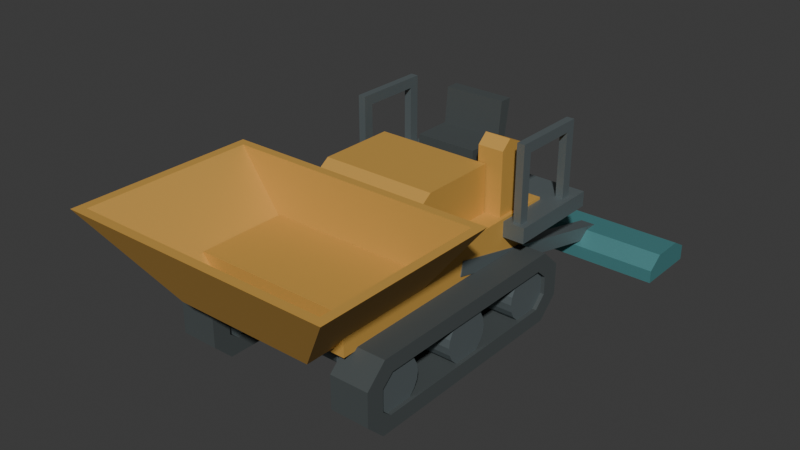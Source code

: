 # Source: source.blend  (saved by Blender 4.3.34; exported with 4.5.12 LTS)
import bpy
from mathutils import Matrix  # noqa: F401  (used for matrix-valued properties, if any)

bpy.ops.wm.read_factory_settings(use_empty=True)
scene = bpy.context.scene
scene.name = 'Scene'

# ---- collections
col_collection = bpy.data.collections.new('Collection'); scene.collection.children.link(col_collection)

# ---- materials (node trees are filled in below, after node groups)
mat_wholebodyandhopper_mutedochre = bpy.data.materials.new('WholeBodyAndHopper_MutedOchre')
mat_wholebodyandhopper_mutedochre.diffuse_color = (0.64, 0.36, 0.075, 1.0)
mat_wholerearscreed_deepteal = bpy.data.materials.new('WholeRearScreed_DeepTeal')
mat_wholerearscreed_deepteal.diffuse_color = (0.075, 0.25, 0.26, 1.0)
mat_wholetracksandseat_darkrubber = bpy.data.materials.new('WholeTracksAndSeat_DarkRubber')
mat_wholetracksandseat_darkrubber.diffuse_color = (0.06, 0.072, 0.073, 1.0)
mat_wholerailsaxlesandarms_restrainedsteel = bpy.data.materials.new('WholeRailsAxlesAndArms_RestrainedSteel')
mat_wholerailsaxlesandarms_restrainedsteel.diffuse_color = (0.19, 0.23, 0.24, 1.0)

# ---- material node trees
mat_wholebodyandhopper_mutedochre.use_nodes = True; mat_wholebodyandhopper_mutedochre.node_tree.nodes.clear()
_N = mat_wholebodyandhopper_mutedochre.node_tree.nodes; _L = mat_wholebodyandhopper_mutedochre.node_tree.links
n0 = _N.new('ShaderNodeBsdfPrincipled'); n0.name = 'Principled BSDF'; n0.location = (10, 300)
n0.inputs[0].default_value = (0.64, 0.36, 0.075, 1.0)
n0.inputs[1].default_value = 0.15
n0.inputs[2].default_value = 0.66
n1 = _N.new('ShaderNodeOutputMaterial'); n1.name = 'Material Output'; n1.location = (300, 300)
_L.new(n0.outputs[0], n1.inputs[0])
n1.is_active_output = True
mat_wholerearscreed_deepteal.use_nodes = True; mat_wholerearscreed_deepteal.node_tree.nodes.clear()
_N = mat_wholerearscreed_deepteal.node_tree.nodes; _L = mat_wholerearscreed_deepteal.node_tree.links
n0 = _N.new('ShaderNodeBsdfPrincipled'); n0.name = 'Principled BSDF'; n0.location = (10, 300)
n0.inputs[0].default_value = (0.075, 0.25, 0.26, 1.0)
n0.inputs[1].default_value = 0.25
n0.inputs[2].default_value = 0.64
n1 = _N.new('ShaderNodeOutputMaterial'); n1.name = 'Material Output'; n1.location = (300, 300)
_L.new(n0.outputs[0], n1.inputs[0])
n1.is_active_output = True
mat_wholetracksandseat_darkrubber.use_nodes = True; mat_wholetracksandseat_darkrubber.node_tree.nodes.clear()
_N = mat_wholetracksandseat_darkrubber.node_tree.nodes; _L = mat_wholetracksandseat_darkrubber.node_tree.links
n0 = _N.new('ShaderNodeBsdfPrincipled'); n0.name = 'Principled BSDF'; n0.location = (10, 300)
n0.inputs[0].default_value = (0.06, 0.072, 0.073, 1.0)
n0.inputs[1].default_value = 0.02
n0.inputs[2].default_value = 0.86
n1 = _N.new('ShaderNodeOutputMaterial'); n1.name = 'Material Output'; n1.location = (300, 300)
_L.new(n0.outputs[0], n1.inputs[0])
n1.is_active_output = True
mat_wholerailsaxlesandarms_restrainedsteel.use_nodes = True; mat_wholerailsaxlesandarms_restrainedsteel.node_tree.nodes.clear()
_N = mat_wholerailsaxlesandarms_restrainedsteel.node_tree.nodes; _L = mat_wholerailsaxlesandarms_restrainedsteel.node_tree.links
n0 = _N.new('ShaderNodeBsdfPrincipled'); n0.name = 'Principled BSDF'; n0.location = (10, 300)
n0.inputs[0].default_value = (0.19, 0.23, 0.24, 1.0)
n0.inputs[1].default_value = 0.55
n0.inputs[2].default_value = 0.48
n1 = _N.new('ShaderNodeOutputMaterial'); n1.name = 'Material Output'; n1.location = (300, 300)
_L.new(n0.outputs[0], n1.inputs[0])
n1.is_active_output = True

# ---- world
world_world = bpy.data.worlds.new('World'); scene.world = world_world
world_world.use_nodes = True; world_world.node_tree.nodes.clear()
_N = world_world.node_tree.nodes; _L = world_world.node_tree.links
n0 = _N.new('ShaderNodeOutputWorld'); n0.name = 'World Output'; n0.location = (300, 300)
n1 = _N.new('ShaderNodeBackground'); n1.name = 'Background'; n1.location = (10, 300)
n1.inputs[0].default_value = (0.05088, 0.05088, 0.05088, 1.0)
_L.new(n1.outputs[0], n0.inputs[0])
n0.is_active_output = True
world_world.color = (0.05088, 0.05088, 0.05088)
world_world.sun_shadow_jitter_overblur = 0.0

# ---- meshes
me_wholelefttrackloop = bpy.data.meshes.new('WholeLeftTrackLoop')
me_wholelefttrackloop.from_pydata([(-0.83, -1.295, 0.14), (-0.83, -1.155, 0.0), (-0.83, -1.085, 0.12), (-0.83, -1.155, 0.18), (-0.83, 0.585, 0.0), (-0.83, 0.515, 0.12), (-0.83, 0.745, 0.15), (-0.83, 0.605, 0.21), (-0.83, 0.745, 0.4), (-0.83, 0.605, 0.35), (-0.83, 0.585, 0.55), (-0.83, 0.515, 0.43), (-0.83, -1.135, 0.55), (-0.83, -1.065, 0.43), (-0.83, -1.295, 0.4), (-0.83, -1.155, 0.35), (-0.53, -1.295, 0.14), (-0.53, -1.155, 0.0), (-0.53, -1.085, 0.12), (-0.53, -1.155, 0.18), (-0.53, 0.585, 0.0), (-0.53, 0.515, 0.12), (-0.53, 0.745, 0.15), (-0.53, 0.605, 0.21), (-0.53, 0.745, 0.4), (-0.53, 0.605, 0.35), (-0.53, 0.585, 0.55), (-0.53, 0.515, 0.43), (-0.53, -1.135, 0.55), (-0.53, -1.065, 0.43), (-0.53, -1.295, 0.4), (-0.53, -1.155, 0.35)], [], [(2, 1, 0), (3, 2, 0), (5, 4, 1), (2, 5, 1), (7, 6, 4), (5, 7, 4), (9, 8, 6), (7, 9, 6), (11, 10, 8), (9, 11, 8), (13, 12, 10), (11, 13, 10), (15, 14, 12), (13, 15, 12), (3, 0, 14), (15, 3, 14), (16, 17, 18), (16, 18, 19), (17, 20, 21), (17, 21, 18), (20, 22, 23), (20, 23, 21), (22, 24, 25), (22, 25, 23), (24, 26, 27), (24, 27, 25), (26, 28, 29), (26, 29, 27), (28, 30, 31), (28, 31, 29), (30, 16, 19), (30, 19, 31), (17, 16, 0), (1, 17, 0), (20, 17, 1), (4, 20, 1), (22, 20, 4), (6, 22, 4), (24, 22, 6), (8, 24, 6), (26, 24, 8), (10, 26, 8), (28, 26, 10), (12, 28, 10), (30, 28, 12), (14, 30, 12), (16, 30, 14), (0, 16, 14), (3, 19, 18), (3, 18, 2), (2, 18, 21), (2, 21, 5), (5, 21, 23), (5, 23, 7), (7, 23, 25), (7, 25, 9), (9, 25, 27), (9, 27, 11), (11, 27, 29), (11, 29, 13), (13, 29, 31), (13, 31, 15), (15, 31, 19), (15, 19, 3)])
me_wholelefttrackloop.polygons.foreach_set('material_index', [2, 2, 2, 2, 2, 2, 2, 2, 2, 2, 2, 2, 2, 2, 2, 2, 2, 2, 2, 2, 2, 2, 2, 2, 2, 2, 2, 2, 2, 2, 2, 2, 2, 2, 2, 2, 2, 2, 2, 2, 2, 2, 2, 2, 2, 2, 2, 2, 2, 2, 2, 2, 2, 2, 2, 2, 2, 2, 2, 2, 2, 2, 2, 2])
me_wholelefttrackloop.materials.append(mat_wholebodyandhopper_mutedochre)
me_wholelefttrackloop.materials.append(mat_wholerearscreed_deepteal)
me_wholelefttrackloop.materials.append(mat_wholetracksandseat_darkrubber)
me_wholelefttrackloop.materials.append(mat_wholerailsaxlesandarms_restrainedsteel)
me_wholelefttrackloop.update()
me_wholeleftinnerrail = bpy.data.meshes.new('WholeLeftInnerRail')
me_wholeleftinnerrail.from_pydata([(-0.585, 0.585, 0.22), (-0.585, -1.135, 0.22), (-0.435, -1.135, 0.22), (-0.435, 0.585, 0.22), (-0.585, 0.585, 0.63), (-0.585, -1.135, 0.63), (-0.435, -1.135, 0.63), (-0.435, 0.585, 0.63)], [], [(2, 1, 0), (0, 3, 2), (4, 5, 6), (6, 7, 4), (1, 2, 6), (1, 6, 5), (2, 3, 7), (2, 7, 6), (3, 0, 4), (3, 4, 7), (0, 1, 5), (0, 5, 4)])
me_wholeleftinnerrail.polygons.foreach_set('material_index', [3, 3, 3, 3, 3, 3, 3, 3, 3, 3, 3, 3])
me_wholeleftinnerrail.materials.append(mat_wholebodyandhopper_mutedochre)
me_wholeleftinnerrail.materials.append(mat_wholerearscreed_deepteal)
me_wholeleftinnerrail.materials.append(mat_wholetracksandseat_darkrubber)
me_wholeleftinnerrail.materials.append(mat_wholerailsaxlesandarms_restrainedsteel)
me_wholeleftinnerrail.update()
me_wholeleftfronttrackwheel = bpy.data.meshes.new('WholeLeftFrontTrackWheel')
me_wholeleftfronttrackwheel.from_pydata([(-0.8, -0.975, 0.275), (-0.8, -1.165, 0.275), (-0.8, -1.156, 0.2163), (-0.8, -1.129, 0.1633), (-0.8, -1.087, 0.1213), (-0.8, -1.034, 0.0943), (-0.8, -0.975, 0.085), (-0.8, -0.9163, 0.0943), (-0.8, -0.8633, 0.1213), (-0.8, -0.8213, 0.1633), (-0.8, -0.7943, 0.2163), (-0.8, -0.785, 0.275), (-0.8, -0.7943, 0.3337), (-0.8, -0.8213, 0.3867), (-0.8, -0.8633, 0.4287), (-0.8, -0.9163, 0.4557), (-0.8, -0.975, 0.465), (-0.8, -1.034, 0.4557), (-0.8, -1.087, 0.4287), (-0.8, -1.129, 0.3867), (-0.8, -1.156, 0.3337), (-0.56, -1.156, 0.2163), (-0.56, -1.165, 0.275), (-0.56, -1.129, 0.1633), (-0.56, -1.087, 0.1213), (-0.56, -1.034, 0.0943), (-0.56, -0.975, 0.085), (-0.56, -0.9163, 0.0943), (-0.56, -0.8633, 0.1213), (-0.56, -0.8213, 0.1633), (-0.56, -0.7943, 0.2163), (-0.56, -0.785, 0.275), (-0.56, -0.7943, 0.3337), (-0.56, -0.8213, 0.3867), (-0.56, -0.8633, 0.4287), (-0.56, -0.9163, 0.4557), (-0.56, -0.975, 0.465), (-0.56, -1.034, 0.4557), (-0.56, -1.087, 0.4287), (-0.56, -1.129, 0.3867), (-0.56, -1.156, 0.3337), (-0.56, -0.975, 0.275)], [], [(2, 1, 0), (3, 2, 0), (4, 3, 0), (5, 4, 0), (6, 5, 0), (7, 6, 0), (8, 7, 0), (9, 8, 0), (10, 9, 0), (11, 10, 0), (12, 11, 0), (13, 12, 0), (14, 13, 0), (15, 14, 0), (16, 15, 0), (17, 16, 0), (18, 17, 0), (19, 18, 0), (20, 19, 0), (1, 20, 0), (1, 2, 21), (1, 21, 22), (2, 3, 23), (2, 23, 21), (3, 4, 24), (3, 24, 23), (4, 5, 25), (4, 25, 24), (5, 6, 26), (5, 26, 25), (6, 7, 27), (6, 27, 26), (7, 8, 28), (7, 28, 27), (8, 9, 29), (8, 29, 28), (9, 10, 30), (9, 30, 29), (10, 11, 31), (10, 31, 30), (11, 12, 32), (11, 32, 31), (12, 13, 33), (12, 33, 32), (13, 14, 34), (13, 34, 33), (14, 15, 35), (14, 35, 34), (15, 16, 36), (15, 36, 35), (16, 17, 37), (16, 37, 36), (17, 18, 38), (17, 38, 37), (18, 19, 39), (18, 39, 38), (19, 20, 40), (19, 40, 39), (20, 1, 22), (20, 22, 40), (22, 21, 41), (21, 23, 41), (23, 24, 41), (24, 25, 41), (25, 26, 41), (26, 27, 41), (27, 28, 41), (28, 29, 41), (29, 30, 41), (30, 31, 41), (31, 32, 41), (32, 33, 41), (33, 34, 41), (34, 35, 41), (35, 36, 41), (36, 37, 41), (37, 38, 41), (38, 39, 41), (39, 40, 41), (40, 22, 41)])
me_wholeleftfronttrackwheel.polygons.foreach_set('material_index', [3, 3, 3, 3, 3, 3, 3, 3, 3, 3, 3, 3, 3, 3, 3, 3, 3, 3, 3, 3, 3, 3, 3, 3, 3, 3, 3, 3, 3, 3, 3, 3, 3, 3, 3, 3, 3, 3, 3, 3, 3, 3, 3, 3, 3, 3, 3, 3, 3, 3, 3, 3, 3, 3, 3, 3, 3, 3, 3, 3, 3, 3, 3, 3, 3, 3, 3, 3, 3, 3, 3, 3, 3, 3, 3, 3, 3, 3, 3, 3])
me_wholeleftfronttrackwheel.materials.append(mat_wholebodyandhopper_mutedochre)
me_wholeleftfronttrackwheel.materials.append(mat_wholerearscreed_deepteal)
me_wholeleftfronttrackwheel.materials.append(mat_wholetracksandseat_darkrubber)
me_wholeleftfronttrackwheel.materials.append(mat_wholerailsaxlesandarms_restrainedsteel)
me_wholeleftfronttrackwheel.update()
me_wholeleftcentretrackwheel = bpy.data.meshes.new('WholeLeftCentreTrackWheel')
me_wholeleftcentretrackwheel.from_pydata([(-0.8, -0.275, 0.275), (-0.8, -0.465, 0.275), (-0.8, -0.4557, 0.2163), (-0.8, -0.4287, 0.1633), (-0.8, -0.3867, 0.1213), (-0.8, -0.3337, 0.0943), (-0.8, -0.275, 0.085), (-0.8, -0.2163, 0.0943), (-0.8, -0.1633, 0.1213), (-0.8, -0.1213, 0.1633), (-0.8, -0.0943, 0.2163), (-0.8, -0.085, 0.275), (-0.8, -0.0943, 0.3337), (-0.8, -0.1213, 0.3867), (-0.8, -0.1633, 0.4287), (-0.8, -0.2163, 0.4557), (-0.8, -0.275, 0.465), (-0.8, -0.3337, 0.4557), (-0.8, -0.3867, 0.4287), (-0.8, -0.4287, 0.3867), (-0.8, -0.4557, 0.3337), (-0.56, -0.4557, 0.2163), (-0.56, -0.465, 0.275), (-0.56, -0.4287, 0.1633), (-0.56, -0.3867, 0.1213), (-0.56, -0.3337, 0.0943), (-0.56, -0.275, 0.085), (-0.56, -0.2163, 0.0943), (-0.56, -0.1633, 0.1213), (-0.56, -0.1213, 0.1633), (-0.56, -0.0943, 0.2163), (-0.56, -0.085, 0.275), (-0.56, -0.0943, 0.3337), (-0.56, -0.1213, 0.3867), (-0.56, -0.1633, 0.4287), (-0.56, -0.2163, 0.4557), (-0.56, -0.275, 0.465), (-0.56, -0.3337, 0.4557), (-0.56, -0.3867, 0.4287), (-0.56, -0.4287, 0.3867), (-0.56, -0.4557, 0.3337), (-0.56, -0.275, 0.275)], [], [(2, 1, 0), (3, 2, 0), (4, 3, 0), (5, 4, 0), (6, 5, 0), (7, 6, 0), (8, 7, 0), (9, 8, 0), (10, 9, 0), (11, 10, 0), (12, 11, 0), (13, 12, 0), (14, 13, 0), (15, 14, 0), (16, 15, 0), (17, 16, 0), (18, 17, 0), (19, 18, 0), (20, 19, 0), (1, 20, 0), (1, 2, 21), (1, 21, 22), (2, 3, 23), (2, 23, 21), (3, 4, 24), (3, 24, 23), (4, 5, 25), (4, 25, 24), (5, 6, 26), (5, 26, 25), (6, 7, 27), (6, 27, 26), (7, 8, 28), (7, 28, 27), (8, 9, 29), (8, 29, 28), (9, 10, 30), (9, 30, 29), (10, 11, 31), (10, 31, 30), (11, 12, 32), (11, 32, 31), (12, 13, 33), (12, 33, 32), (13, 14, 34), (13, 34, 33), (14, 15, 35), (14, 35, 34), (15, 16, 36), (15, 36, 35), (16, 17, 37), (16, 37, 36), (17, 18, 38), (17, 38, 37), (18, 19, 39), (18, 39, 38), (19, 20, 40), (19, 40, 39), (20, 1, 22), (20, 22, 40), (22, 21, 41), (21, 23, 41), (23, 24, 41), (24, 25, 41), (25, 26, 41), (26, 27, 41), (27, 28, 41), (28, 29, 41), (29, 30, 41), (30, 31, 41), (31, 32, 41), (32, 33, 41), (33, 34, 41), (34, 35, 41), (35, 36, 41), (36, 37, 41), (37, 38, 41), (38, 39, 41), (39, 40, 41), (40, 22, 41)])
me_wholeleftcentretrackwheel.polygons.foreach_set('material_index', [3, 3, 3, 3, 3, 3, 3, 3, 3, 3, 3, 3, 3, 3, 3, 3, 3, 3, 3, 3, 3, 3, 3, 3, 3, 3, 3, 3, 3, 3, 3, 3, 3, 3, 3, 3, 3, 3, 3, 3, 3, 3, 3, 3, 3, 3, 3, 3, 3, 3, 3, 3, 3, 3, 3, 3, 3, 3, 3, 3, 3, 3, 3, 3, 3, 3, 3, 3, 3, 3, 3, 3, 3, 3, 3, 3, 3, 3, 3, 3])
me_wholeleftcentretrackwheel.materials.append(mat_wholebodyandhopper_mutedochre)
me_wholeleftcentretrackwheel.materials.append(mat_wholerearscreed_deepteal)
me_wholeleftcentretrackwheel.materials.append(mat_wholetracksandseat_darkrubber)
me_wholeleftcentretrackwheel.materials.append(mat_wholerailsaxlesandarms_restrainedsteel)
me_wholeleftcentretrackwheel.update()
me_wholeleftreartrackwheel = bpy.data.meshes.new('WholeLeftRearTrackWheel')
me_wholeleftreartrackwheel.from_pydata([(-0.8, 0.425, 0.275), (-0.8, 0.235, 0.275), (-0.8, 0.2443, 0.2163), (-0.8, 0.2713, 0.1633), (-0.8, 0.3133, 0.1213), (-0.8, 0.3663, 0.0943), (-0.8, 0.425, 0.085), (-0.8, 0.4837, 0.0943), (-0.8, 0.5367, 0.1213), (-0.8, 0.5787, 0.1633), (-0.8, 0.6057, 0.2163), (-0.8, 0.615, 0.275), (-0.8, 0.6057, 0.3337), (-0.8, 0.5787, 0.3867), (-0.8, 0.5367, 0.4287), (-0.8, 0.4837, 0.4557), (-0.8, 0.425, 0.465), (-0.8, 0.3663, 0.4557), (-0.8, 0.3133, 0.4287), (-0.8, 0.2713, 0.3867), (-0.8, 0.2443, 0.3337), (-0.56, 0.2443, 0.2163), (-0.56, 0.235, 0.275), (-0.56, 0.2713, 0.1633), (-0.56, 0.3133, 0.1213), (-0.56, 0.3663, 0.0943), (-0.56, 0.425, 0.085), (-0.56, 0.4837, 0.0943), (-0.56, 0.5367, 0.1213), (-0.56, 0.5787, 0.1633), (-0.56, 0.6057, 0.2163), (-0.56, 0.615, 0.275), (-0.56, 0.6057, 0.3337), (-0.56, 0.5787, 0.3867), (-0.56, 0.5367, 0.4287), (-0.56, 0.4837, 0.4557), (-0.56, 0.425, 0.465), (-0.56, 0.3663, 0.4557), (-0.56, 0.3133, 0.4287), (-0.56, 0.2713, 0.3867), (-0.56, 0.2443, 0.3337), (-0.56, 0.425, 0.275)], [], [(2, 1, 0), (3, 2, 0), (4, 3, 0), (5, 4, 0), (6, 5, 0), (7, 6, 0), (8, 7, 0), (9, 8, 0), (10, 9, 0), (11, 10, 0), (12, 11, 0), (13, 12, 0), (14, 13, 0), (15, 14, 0), (16, 15, 0), (17, 16, 0), (18, 17, 0), (19, 18, 0), (20, 19, 0), (1, 20, 0), (1, 2, 21), (1, 21, 22), (2, 3, 23), (2, 23, 21), (3, 4, 24), (3, 24, 23), (4, 5, 25), (4, 25, 24), (5, 6, 26), (5, 26, 25), (6, 7, 27), (6, 27, 26), (7, 8, 28), (7, 28, 27), (8, 9, 29), (8, 29, 28), (9, 10, 30), (9, 30, 29), (10, 11, 31), (10, 31, 30), (11, 12, 32), (11, 32, 31), (12, 13, 33), (12, 33, 32), (13, 14, 34), (13, 34, 33), (14, 15, 35), (14, 35, 34), (15, 16, 36), (15, 36, 35), (16, 17, 37), (16, 37, 36), (17, 18, 38), (17, 38, 37), (18, 19, 39), (18, 39, 38), (19, 20, 40), (19, 40, 39), (20, 1, 22), (20, 22, 40), (22, 21, 41), (21, 23, 41), (23, 24, 41), (24, 25, 41), (25, 26, 41), (26, 27, 41), (27, 28, 41), (28, 29, 41), (29, 30, 41), (30, 31, 41), (31, 32, 41), (32, 33, 41), (33, 34, 41), (34, 35, 41), (35, 36, 41), (36, 37, 41), (37, 38, 41), (38, 39, 41), (39, 40, 41), (40, 22, 41)])
me_wholeleftreartrackwheel.polygons.foreach_set('material_index', [3, 3, 3, 3, 3, 3, 3, 3, 3, 3, 3, 3, 3, 3, 3, 3, 3, 3, 3, 3, 3, 3, 3, 3, 3, 3, 3, 3, 3, 3, 3, 3, 3, 3, 3, 3, 3, 3, 3, 3, 3, 3, 3, 3, 3, 3, 3, 3, 3, 3, 3, 3, 3, 3, 3, 3, 3, 3, 3, 3, 3, 3, 3, 3, 3, 3, 3, 3, 3, 3, 3, 3, 3, 3, 3, 3, 3, 3, 3, 3])
me_wholeleftreartrackwheel.materials.append(mat_wholebodyandhopper_mutedochre)
me_wholeleftreartrackwheel.materials.append(mat_wholerearscreed_deepteal)
me_wholeleftreartrackwheel.materials.append(mat_wholetracksandseat_darkrubber)
me_wholeleftreartrackwheel.materials.append(mat_wholerailsaxlesandarms_restrainedsteel)
me_wholeleftreartrackwheel.update()
me_wholerighttrackloop = bpy.data.meshes.new('WholeRightTrackLoop')
me_wholerighttrackloop.from_pydata([(0.53, -1.295, 0.14), (0.53, -1.155, 0.0), (0.53, -1.085, 0.12), (0.53, -1.155, 0.18), (0.53, 0.585, 0.0), (0.53, 0.515, 0.12), (0.53, 0.745, 0.15), (0.53, 0.605, 0.21), (0.53, 0.745, 0.4), (0.53, 0.605, 0.35), (0.53, 0.585, 0.55), (0.53, 0.515, 0.43), (0.53, -1.135, 0.55), (0.53, -1.065, 0.43), (0.53, -1.295, 0.4), (0.53, -1.155, 0.35), (0.83, -1.295, 0.14), (0.83, -1.155, 0.0), (0.83, -1.085, 0.12), (0.83, -1.155, 0.18), (0.83, 0.585, 0.0), (0.83, 0.515, 0.12), (0.83, 0.745, 0.15), (0.83, 0.605, 0.21), (0.83, 0.745, 0.4), (0.83, 0.605, 0.35), (0.83, 0.585, 0.55), (0.83, 0.515, 0.43), (0.83, -1.135, 0.55), (0.83, -1.065, 0.43), (0.83, -1.295, 0.4), (0.83, -1.155, 0.35)], [], [(2, 1, 0), (3, 2, 0), (5, 4, 1), (2, 5, 1), (7, 6, 4), (5, 7, 4), (9, 8, 6), (7, 9, 6), (11, 10, 8), (9, 11, 8), (13, 12, 10), (11, 13, 10), (15, 14, 12), (13, 15, 12), (3, 0, 14), (15, 3, 14), (16, 17, 18), (16, 18, 19), (17, 20, 21), (17, 21, 18), (20, 22, 23), (20, 23, 21), (22, 24, 25), (22, 25, 23), (24, 26, 27), (24, 27, 25), (26, 28, 29), (26, 29, 27), (28, 30, 31), (28, 31, 29), (30, 16, 19), (30, 19, 31), (17, 16, 0), (1, 17, 0), (20, 17, 1), (4, 20, 1), (22, 20, 4), (6, 22, 4), (24, 22, 6), (8, 24, 6), (26, 24, 8), (10, 26, 8), (28, 26, 10), (12, 28, 10), (30, 28, 12), (14, 30, 12), (16, 30, 14), (0, 16, 14), (3, 19, 18), (3, 18, 2), (2, 18, 21), (2, 21, 5), (5, 21, 23), (5, 23, 7), (7, 23, 25), (7, 25, 9), (9, 25, 27), (9, 27, 11), (11, 27, 29), (11, 29, 13), (13, 29, 31), (13, 31, 15), (15, 31, 19), (15, 19, 3)])
me_wholerighttrackloop.polygons.foreach_set('material_index', [2, 2, 2, 2, 2, 2, 2, 2, 2, 2, 2, 2, 2, 2, 2, 2, 2, 2, 2, 2, 2, 2, 2, 2, 2, 2, 2, 2, 2, 2, 2, 2, 2, 2, 2, 2, 2, 2, 2, 2, 2, 2, 2, 2, 2, 2, 2, 2, 2, 2, 2, 2, 2, 2, 2, 2, 2, 2, 2, 2, 2, 2, 2, 2])
me_wholerighttrackloop.materials.append(mat_wholebodyandhopper_mutedochre)
me_wholerighttrackloop.materials.append(mat_wholerearscreed_deepteal)
me_wholerighttrackloop.materials.append(mat_wholetracksandseat_darkrubber)
me_wholerighttrackloop.materials.append(mat_wholerailsaxlesandarms_restrainedsteel)
me_wholerighttrackloop.update()
me_wholerightinnerrail = bpy.data.meshes.new('WholeRightInnerRail')
me_wholerightinnerrail.from_pydata([(0.435, 0.585, 0.22), (0.435, -1.135, 0.22), (0.585, -1.135, 0.22), (0.585, 0.585, 0.22), (0.435, 0.585, 0.63), (0.435, -1.135, 0.63), (0.585, -1.135, 0.63), (0.585, 0.585, 0.63)], [], [(2, 1, 0), (0, 3, 2), (4, 5, 6), (6, 7, 4), (1, 2, 6), (1, 6, 5), (2, 3, 7), (2, 7, 6), (3, 0, 4), (3, 4, 7), (0, 1, 5), (0, 5, 4)])
me_wholerightinnerrail.polygons.foreach_set('material_index', [3, 3, 3, 3, 3, 3, 3, 3, 3, 3, 3, 3])
me_wholerightinnerrail.materials.append(mat_wholebodyandhopper_mutedochre)
me_wholerightinnerrail.materials.append(mat_wholerearscreed_deepteal)
me_wholerightinnerrail.materials.append(mat_wholetracksandseat_darkrubber)
me_wholerightinnerrail.materials.append(mat_wholerailsaxlesandarms_restrainedsteel)
me_wholerightinnerrail.update()
me_wholerightfronttrackwheel = bpy.data.meshes.new('WholeRightFrontTrackWheel')
me_wholerightfronttrackwheel.from_pydata([(0.56, -0.975, 0.275), (0.56, -1.165, 0.275), (0.56, -1.156, 0.2163), (0.56, -1.129, 0.1633), (0.56, -1.087, 0.1213), (0.56, -1.034, 0.0943), (0.56, -0.975, 0.085), (0.56, -0.9163, 0.0943), (0.56, -0.8633, 0.1213), (0.56, -0.8213, 0.1633), (0.56, -0.7943, 0.2163), (0.56, -0.785, 0.275), (0.56, -0.7943, 0.3337), (0.56, -0.8213, 0.3867), (0.56, -0.8633, 0.4287), (0.56, -0.9163, 0.4557), (0.56, -0.975, 0.465), (0.56, -1.034, 0.4557), (0.56, -1.087, 0.4287), (0.56, -1.129, 0.3867), (0.56, -1.156, 0.3337), (0.8, -1.156, 0.2163), (0.8, -1.165, 0.275), (0.8, -1.129, 0.1633), (0.8, -1.087, 0.1213), (0.8, -1.034, 0.0943), (0.8, -0.975, 0.085), (0.8, -0.9163, 0.0943), (0.8, -0.8633, 0.1213), (0.8, -0.8213, 0.1633), (0.8, -0.7943, 0.2163), (0.8, -0.785, 0.275), (0.8, -0.7943, 0.3337), (0.8, -0.8213, 0.3867), (0.8, -0.8633, 0.4287), (0.8, -0.9163, 0.4557), (0.8, -0.975, 0.465), (0.8, -1.034, 0.4557), (0.8, -1.087, 0.4287), (0.8, -1.129, 0.3867), (0.8, -1.156, 0.3337), (0.8, -0.975, 0.275)], [], [(2, 1, 0), (3, 2, 0), (4, 3, 0), (5, 4, 0), (6, 5, 0), (7, 6, 0), (8, 7, 0), (9, 8, 0), (10, 9, 0), (11, 10, 0), (12, 11, 0), (13, 12, 0), (14, 13, 0), (15, 14, 0), (16, 15, 0), (17, 16, 0), (18, 17, 0), (19, 18, 0), (20, 19, 0), (1, 20, 0), (1, 2, 21), (1, 21, 22), (2, 3, 23), (2, 23, 21), (3, 4, 24), (3, 24, 23), (4, 5, 25), (4, 25, 24), (5, 6, 26), (5, 26, 25), (6, 7, 27), (6, 27, 26), (7, 8, 28), (7, 28, 27), (8, 9, 29), (8, 29, 28), (9, 10, 30), (9, 30, 29), (10, 11, 31), (10, 31, 30), (11, 12, 32), (11, 32, 31), (12, 13, 33), (12, 33, 32), (13, 14, 34), (13, 34, 33), (14, 15, 35), (14, 35, 34), (15, 16, 36), (15, 36, 35), (16, 17, 37), (16, 37, 36), (17, 18, 38), (17, 38, 37), (18, 19, 39), (18, 39, 38), (19, 20, 40), (19, 40, 39), (20, 1, 22), (20, 22, 40), (22, 21, 41), (21, 23, 41), (23, 24, 41), (24, 25, 41), (25, 26, 41), (26, 27, 41), (27, 28, 41), (28, 29, 41), (29, 30, 41), (30, 31, 41), (31, 32, 41), (32, 33, 41), (33, 34, 41), (34, 35, 41), (35, 36, 41), (36, 37, 41), (37, 38, 41), (38, 39, 41), (39, 40, 41), (40, 22, 41)])
me_wholerightfronttrackwheel.polygons.foreach_set('material_index', [3, 3, 3, 3, 3, 3, 3, 3, 3, 3, 3, 3, 3, 3, 3, 3, 3, 3, 3, 3, 3, 3, 3, 3, 3, 3, 3, 3, 3, 3, 3, 3, 3, 3, 3, 3, 3, 3, 3, 3, 3, 3, 3, 3, 3, 3, 3, 3, 3, 3, 3, 3, 3, 3, 3, 3, 3, 3, 3, 3, 3, 3, 3, 3, 3, 3, 3, 3, 3, 3, 3, 3, 3, 3, 3, 3, 3, 3, 3, 3])
me_wholerightfronttrackwheel.materials.append(mat_wholebodyandhopper_mutedochre)
me_wholerightfronttrackwheel.materials.append(mat_wholerearscreed_deepteal)
me_wholerightfronttrackwheel.materials.append(mat_wholetracksandseat_darkrubber)
me_wholerightfronttrackwheel.materials.append(mat_wholerailsaxlesandarms_restrainedsteel)
me_wholerightfronttrackwheel.update()
me_wholerightcentretrackwheel = bpy.data.meshes.new('WholeRightCentreTrackWheel')
me_wholerightcentretrackwheel.from_pydata([(0.56, -0.275, 0.275), (0.56, -0.465, 0.275), (0.56, -0.4557, 0.2163), (0.56, -0.4287, 0.1633), (0.56, -0.3867, 0.1213), (0.56, -0.3337, 0.0943), (0.56, -0.275, 0.085), (0.56, -0.2163, 0.0943), (0.56, -0.1633, 0.1213), (0.56, -0.1213, 0.1633), (0.56, -0.0943, 0.2163), (0.56, -0.085, 0.275), (0.56, -0.0943, 0.3337), (0.56, -0.1213, 0.3867), (0.56, -0.1633, 0.4287), (0.56, -0.2163, 0.4557), (0.56, -0.275, 0.465), (0.56, -0.3337, 0.4557), (0.56, -0.3867, 0.4287), (0.56, -0.4287, 0.3867), (0.56, -0.4557, 0.3337), (0.8, -0.4557, 0.2163), (0.8, -0.465, 0.275), (0.8, -0.4287, 0.1633), (0.8, -0.3867, 0.1213), (0.8, -0.3337, 0.0943), (0.8, -0.275, 0.085), (0.8, -0.2163, 0.0943), (0.8, -0.1633, 0.1213), (0.8, -0.1213, 0.1633), (0.8, -0.0943, 0.2163), (0.8, -0.085, 0.275), (0.8, -0.0943, 0.3337), (0.8, -0.1213, 0.3867), (0.8, -0.1633, 0.4287), (0.8, -0.2163, 0.4557), (0.8, -0.275, 0.465), (0.8, -0.3337, 0.4557), (0.8, -0.3867, 0.4287), (0.8, -0.4287, 0.3867), (0.8, -0.4557, 0.3337), (0.8, -0.275, 0.275)], [], [(2, 1, 0), (3, 2, 0), (4, 3, 0), (5, 4, 0), (6, 5, 0), (7, 6, 0), (8, 7, 0), (9, 8, 0), (10, 9, 0), (11, 10, 0), (12, 11, 0), (13, 12, 0), (14, 13, 0), (15, 14, 0), (16, 15, 0), (17, 16, 0), (18, 17, 0), (19, 18, 0), (20, 19, 0), (1, 20, 0), (1, 2, 21), (1, 21, 22), (2, 3, 23), (2, 23, 21), (3, 4, 24), (3, 24, 23), (4, 5, 25), (4, 25, 24), (5, 6, 26), (5, 26, 25), (6, 7, 27), (6, 27, 26), (7, 8, 28), (7, 28, 27), (8, 9, 29), (8, 29, 28), (9, 10, 30), (9, 30, 29), (10, 11, 31), (10, 31, 30), (11, 12, 32), (11, 32, 31), (12, 13, 33), (12, 33, 32), (13, 14, 34), (13, 34, 33), (14, 15, 35), (14, 35, 34), (15, 16, 36), (15, 36, 35), (16, 17, 37), (16, 37, 36), (17, 18, 38), (17, 38, 37), (18, 19, 39), (18, 39, 38), (19, 20, 40), (19, 40, 39), (20, 1, 22), (20, 22, 40), (22, 21, 41), (21, 23, 41), (23, 24, 41), (24, 25, 41), (25, 26, 41), (26, 27, 41), (27, 28, 41), (28, 29, 41), (29, 30, 41), (30, 31, 41), (31, 32, 41), (32, 33, 41), (33, 34, 41), (34, 35, 41), (35, 36, 41), (36, 37, 41), (37, 38, 41), (38, 39, 41), (39, 40, 41), (40, 22, 41)])
me_wholerightcentretrackwheel.polygons.foreach_set('material_index', [3, 3, 3, 3, 3, 3, 3, 3, 3, 3, 3, 3, 3, 3, 3, 3, 3, 3, 3, 3, 3, 3, 3, 3, 3, 3, 3, 3, 3, 3, 3, 3, 3, 3, 3, 3, 3, 3, 3, 3, 3, 3, 3, 3, 3, 3, 3, 3, 3, 3, 3, 3, 3, 3, 3, 3, 3, 3, 3, 3, 3, 3, 3, 3, 3, 3, 3, 3, 3, 3, 3, 3, 3, 3, 3, 3, 3, 3, 3, 3])
me_wholerightcentretrackwheel.materials.append(mat_wholebodyandhopper_mutedochre)
me_wholerightcentretrackwheel.materials.append(mat_wholerearscreed_deepteal)
me_wholerightcentretrackwheel.materials.append(mat_wholetracksandseat_darkrubber)
me_wholerightcentretrackwheel.materials.append(mat_wholerailsaxlesandarms_restrainedsteel)
me_wholerightcentretrackwheel.update()
me_wholerightreartrackwheel = bpy.data.meshes.new('WholeRightRearTrackWheel')
me_wholerightreartrackwheel.from_pydata([(0.56, 0.425, 0.275), (0.56, 0.235, 0.275), (0.56, 0.2443, 0.2163), (0.56, 0.2713, 0.1633), (0.56, 0.3133, 0.1213), (0.56, 0.3663, 0.0943), (0.56, 0.425, 0.085), (0.56, 0.4837, 0.0943), (0.56, 0.5367, 0.1213), (0.56, 0.5787, 0.1633), (0.56, 0.6057, 0.2163), (0.56, 0.615, 0.275), (0.56, 0.6057, 0.3337), (0.56, 0.5787, 0.3867), (0.56, 0.5367, 0.4287), (0.56, 0.4837, 0.4557), (0.56, 0.425, 0.465), (0.56, 0.3663, 0.4557), (0.56, 0.3133, 0.4287), (0.56, 0.2713, 0.3867), (0.56, 0.2443, 0.3337), (0.8, 0.2443, 0.2163), (0.8, 0.235, 0.275), (0.8, 0.2713, 0.1633), (0.8, 0.3133, 0.1213), (0.8, 0.3663, 0.0943), (0.8, 0.425, 0.085), (0.8, 0.4837, 0.0943), (0.8, 0.5367, 0.1213), (0.8, 0.5787, 0.1633), (0.8, 0.6057, 0.2163), (0.8, 0.615, 0.275), (0.8, 0.6057, 0.3337), (0.8, 0.5787, 0.3867), (0.8, 0.5367, 0.4287), (0.8, 0.4837, 0.4557), (0.8, 0.425, 0.465), (0.8, 0.3663, 0.4557), (0.8, 0.3133, 0.4287), (0.8, 0.2713, 0.3867), (0.8, 0.2443, 0.3337), (0.8, 0.425, 0.275)], [], [(2, 1, 0), (3, 2, 0), (4, 3, 0), (5, 4, 0), (6, 5, 0), (7, 6, 0), (8, 7, 0), (9, 8, 0), (10, 9, 0), (11, 10, 0), (12, 11, 0), (13, 12, 0), (14, 13, 0), (15, 14, 0), (16, 15, 0), (17, 16, 0), (18, 17, 0), (19, 18, 0), (20, 19, 0), (1, 20, 0), (1, 2, 21), (1, 21, 22), (2, 3, 23), (2, 23, 21), (3, 4, 24), (3, 24, 23), (4, 5, 25), (4, 25, 24), (5, 6, 26), (5, 26, 25), (6, 7, 27), (6, 27, 26), (7, 8, 28), (7, 28, 27), (8, 9, 29), (8, 29, 28), (9, 10, 30), (9, 30, 29), (10, 11, 31), (10, 31, 30), (11, 12, 32), (11, 32, 31), (12, 13, 33), (12, 33, 32), (13, 14, 34), (13, 34, 33), (14, 15, 35), (14, 35, 34), (15, 16, 36), (15, 36, 35), (16, 17, 37), (16, 37, 36), (17, 18, 38), (17, 38, 37), (18, 19, 39), (18, 39, 38), (19, 20, 40), (19, 40, 39), (20, 1, 22), (20, 22, 40), (22, 21, 41), (21, 23, 41), (23, 24, 41), (24, 25, 41), (25, 26, 41), (26, 27, 41), (27, 28, 41), (28, 29, 41), (29, 30, 41), (30, 31, 41), (31, 32, 41), (32, 33, 41), (33, 34, 41), (34, 35, 41), (35, 36, 41), (36, 37, 41), (37, 38, 41), (38, 39, 41), (39, 40, 41), (40, 22, 41)])
me_wholerightreartrackwheel.polygons.foreach_set('material_index', [3, 3, 3, 3, 3, 3, 3, 3, 3, 3, 3, 3, 3, 3, 3, 3, 3, 3, 3, 3, 3, 3, 3, 3, 3, 3, 3, 3, 3, 3, 3, 3, 3, 3, 3, 3, 3, 3, 3, 3, 3, 3, 3, 3, 3, 3, 3, 3, 3, 3, 3, 3, 3, 3, 3, 3, 3, 3, 3, 3, 3, 3, 3, 3, 3, 3, 3, 3, 3, 3, 3, 3, 3, 3, 3, 3, 3, 3, 3, 3])
me_wholerightreartrackwheel.materials.append(mat_wholebodyandhopper_mutedochre)
me_wholerightreartrackwheel.materials.append(mat_wholerearscreed_deepteal)
me_wholerightreartrackwheel.materials.append(mat_wholetracksandseat_darkrubber)
me_wholerightreartrackwheel.materials.append(mat_wholerailsaxlesandarms_restrainedsteel)
me_wholerightreartrackwheel.update()
me_wholefronttrackaxle = bpy.data.meshes.new('WholeFrontTrackAxle')
me_wholefronttrackaxle.from_pydata([(-0.79, -0.975, 0.275), (-0.79, -1.02, 0.275), (-0.79, -1.017, 0.2578), (-0.79, -1.007, 0.2432), (-0.79, -0.9922, 0.2334), (-0.79, -0.975, 0.23), (-0.79, -0.9578, 0.2334), (-0.79, -0.9432, 0.2432), (-0.79, -0.9334, 0.2578), (-0.79, -0.93, 0.275), (-0.79, -0.9334, 0.2922), (-0.79, -0.9432, 0.3068), (-0.79, -0.9578, 0.3166), (-0.79, -0.975, 0.32), (-0.79, -0.9922, 0.3166), (-0.79, -1.007, 0.3068), (-0.79, -1.017, 0.2922), (0.79, -1.017, 0.2578), (0.79, -1.02, 0.275), (0.79, -1.007, 0.2432), (0.79, -0.9922, 0.2334), (0.79, -0.975, 0.23), (0.79, -0.9578, 0.2334), (0.79, -0.9432, 0.2432), (0.79, -0.9334, 0.2578), (0.79, -0.93, 0.275), (0.79, -0.9334, 0.2922), (0.79, -0.9432, 0.3068), (0.79, -0.9578, 0.3166), (0.79, -0.975, 0.32), (0.79, -0.9922, 0.3166), (0.79, -1.007, 0.3068), (0.79, -1.017, 0.2922), (0.79, -0.975, 0.275)], [], [(2, 1, 0), (3, 2, 0), (4, 3, 0), (5, 4, 0), (6, 5, 0), (7, 6, 0), (8, 7, 0), (9, 8, 0), (10, 9, 0), (11, 10, 0), (12, 11, 0), (13, 12, 0), (14, 13, 0), (15, 14, 0), (16, 15, 0), (1, 16, 0), (1, 2, 17), (1, 17, 18), (2, 3, 19), (2, 19, 17), (3, 4, 20), (3, 20, 19), (4, 5, 21), (4, 21, 20), (5, 6, 22), (5, 22, 21), (6, 7, 23), (6, 23, 22), (7, 8, 24), (7, 24, 23), (8, 9, 25), (8, 25, 24), (9, 10, 26), (9, 26, 25), (10, 11, 27), (10, 27, 26), (11, 12, 28), (11, 28, 27), (12, 13, 29), (12, 29, 28), (13, 14, 30), (13, 30, 29), (14, 15, 31), (14, 31, 30), (15, 16, 32), (15, 32, 31), (16, 1, 18), (16, 18, 32), (18, 17, 33), (17, 19, 33), (19, 20, 33), (20, 21, 33), (21, 22, 33), (22, 23, 33), (23, 24, 33), (24, 25, 33), (25, 26, 33), (26, 27, 33), (27, 28, 33), (28, 29, 33), (29, 30, 33), (30, 31, 33), (31, 32, 33), (32, 18, 33)])
me_wholefronttrackaxle.polygons.foreach_set('material_index', [3, 3, 3, 3, 3, 3, 3, 3, 3, 3, 3, 3, 3, 3, 3, 3, 3, 3, 3, 3, 3, 3, 3, 3, 3, 3, 3, 3, 3, 3, 3, 3, 3, 3, 3, 3, 3, 3, 3, 3, 3, 3, 3, 3, 3, 3, 3, 3, 3, 3, 3, 3, 3, 3, 3, 3, 3, 3, 3, 3, 3, 3, 3, 3])
me_wholefronttrackaxle.materials.append(mat_wholebodyandhopper_mutedochre)
me_wholefronttrackaxle.materials.append(mat_wholerearscreed_deepteal)
me_wholefronttrackaxle.materials.append(mat_wholetracksandseat_darkrubber)
me_wholefronttrackaxle.materials.append(mat_wholerailsaxlesandarms_restrainedsteel)
me_wholefronttrackaxle.update()
me_wholecentretrackaxle = bpy.data.meshes.new('WholeCentreTrackAxle')
me_wholecentretrackaxle.from_pydata([(-0.79, -0.275, 0.275), (-0.79, -0.32, 0.275), (-0.79, -0.3166, 0.2578), (-0.79, -0.3068, 0.2432), (-0.79, -0.2922, 0.2334), (-0.79, -0.275, 0.23), (-0.79, -0.2578, 0.2334), (-0.79, -0.2432, 0.2432), (-0.79, -0.2334, 0.2578), (-0.79, -0.23, 0.275), (-0.79, -0.2334, 0.2922), (-0.79, -0.2432, 0.3068), (-0.79, -0.2578, 0.3166), (-0.79, -0.275, 0.32), (-0.79, -0.2922, 0.3166), (-0.79, -0.3068, 0.3068), (-0.79, -0.3166, 0.2922), (0.79, -0.3166, 0.2578), (0.79, -0.32, 0.275), (0.79, -0.3068, 0.2432), (0.79, -0.2922, 0.2334), (0.79, -0.275, 0.23), (0.79, -0.2578, 0.2334), (0.79, -0.2432, 0.2432), (0.79, -0.2334, 0.2578), (0.79, -0.23, 0.275), (0.79, -0.2334, 0.2922), (0.79, -0.2432, 0.3068), (0.79, -0.2578, 0.3166), (0.79, -0.275, 0.32), (0.79, -0.2922, 0.3166), (0.79, -0.3068, 0.3068), (0.79, -0.3166, 0.2922), (0.79, -0.275, 0.275)], [], [(2, 1, 0), (3, 2, 0), (4, 3, 0), (5, 4, 0), (6, 5, 0), (7, 6, 0), (8, 7, 0), (9, 8, 0), (10, 9, 0), (11, 10, 0), (12, 11, 0), (13, 12, 0), (14, 13, 0), (15, 14, 0), (16, 15, 0), (1, 16, 0), (1, 2, 17), (1, 17, 18), (2, 3, 19), (2, 19, 17), (3, 4, 20), (3, 20, 19), (4, 5, 21), (4, 21, 20), (5, 6, 22), (5, 22, 21), (6, 7, 23), (6, 23, 22), (7, 8, 24), (7, 24, 23), (8, 9, 25), (8, 25, 24), (9, 10, 26), (9, 26, 25), (10, 11, 27), (10, 27, 26), (11, 12, 28), (11, 28, 27), (12, 13, 29), (12, 29, 28), (13, 14, 30), (13, 30, 29), (14, 15, 31), (14, 31, 30), (15, 16, 32), (15, 32, 31), (16, 1, 18), (16, 18, 32), (18, 17, 33), (17, 19, 33), (19, 20, 33), (20, 21, 33), (21, 22, 33), (22, 23, 33), (23, 24, 33), (24, 25, 33), (25, 26, 33), (26, 27, 33), (27, 28, 33), (28, 29, 33), (29, 30, 33), (30, 31, 33), (31, 32, 33), (32, 18, 33)])
me_wholecentretrackaxle.polygons.foreach_set('material_index', [3, 3, 3, 3, 3, 3, 3, 3, 3, 3, 3, 3, 3, 3, 3, 3, 3, 3, 3, 3, 3, 3, 3, 3, 3, 3, 3, 3, 3, 3, 3, 3, 3, 3, 3, 3, 3, 3, 3, 3, 3, 3, 3, 3, 3, 3, 3, 3, 3, 3, 3, 3, 3, 3, 3, 3, 3, 3, 3, 3, 3, 3, 3, 3])
me_wholecentretrackaxle.materials.append(mat_wholebodyandhopper_mutedochre)
me_wholecentretrackaxle.materials.append(mat_wholerearscreed_deepteal)
me_wholecentretrackaxle.materials.append(mat_wholetracksandseat_darkrubber)
me_wholecentretrackaxle.materials.append(mat_wholerailsaxlesandarms_restrainedsteel)
me_wholecentretrackaxle.update()
me_wholereartrackaxle = bpy.data.meshes.new('WholeRearTrackAxle')
me_wholereartrackaxle.from_pydata([(-0.79, 0.425, 0.275), (-0.79, 0.38, 0.275), (-0.79, 0.3834, 0.2578), (-0.79, 0.3932, 0.2432), (-0.79, 0.4078, 0.2334), (-0.79, 0.425, 0.23), (-0.79, 0.4422, 0.2334), (-0.79, 0.4568, 0.2432), (-0.79, 0.4666, 0.2578), (-0.79, 0.47, 0.275), (-0.79, 0.4666, 0.2922), (-0.79, 0.4568, 0.3068), (-0.79, 0.4422, 0.3166), (-0.79, 0.425, 0.32), (-0.79, 0.4078, 0.3166), (-0.79, 0.3932, 0.3068), (-0.79, 0.3834, 0.2922), (0.79, 0.3834, 0.2578), (0.79, 0.38, 0.275), (0.79, 0.3932, 0.2432), (0.79, 0.4078, 0.2334), (0.79, 0.425, 0.23), (0.79, 0.4422, 0.2334), (0.79, 0.4568, 0.2432), (0.79, 0.4666, 0.2578), (0.79, 0.47, 0.275), (0.79, 0.4666, 0.2922), (0.79, 0.4568, 0.3068), (0.79, 0.4422, 0.3166), (0.79, 0.425, 0.32), (0.79, 0.4078, 0.3166), (0.79, 0.3932, 0.3068), (0.79, 0.3834, 0.2922), (0.79, 0.425, 0.275)], [], [(2, 1, 0), (3, 2, 0), (4, 3, 0), (5, 4, 0), (6, 5, 0), (7, 6, 0), (8, 7, 0), (9, 8, 0), (10, 9, 0), (11, 10, 0), (12, 11, 0), (13, 12, 0), (14, 13, 0), (15, 14, 0), (16, 15, 0), (1, 16, 0), (1, 2, 17), (1, 17, 18), (2, 3, 19), (2, 19, 17), (3, 4, 20), (3, 20, 19), (4, 5, 21), (4, 21, 20), (5, 6, 22), (5, 22, 21), (6, 7, 23), (6, 23, 22), (7, 8, 24), (7, 24, 23), (8, 9, 25), (8, 25, 24), (9, 10, 26), (9, 26, 25), (10, 11, 27), (10, 27, 26), (11, 12, 28), (11, 28, 27), (12, 13, 29), (12, 29, 28), (13, 14, 30), (13, 30, 29), (14, 15, 31), (14, 31, 30), (15, 16, 32), (15, 32, 31), (16, 1, 18), (16, 18, 32), (18, 17, 33), (17, 19, 33), (19, 20, 33), (20, 21, 33), (21, 22, 33), (22, 23, 33), (23, 24, 33), (24, 25, 33), (25, 26, 33), (26, 27, 33), (27, 28, 33), (28, 29, 33), (29, 30, 33), (30, 31, 33), (31, 32, 33), (32, 18, 33)])
me_wholereartrackaxle.polygons.foreach_set('material_index', [3, 3, 3, 3, 3, 3, 3, 3, 3, 3, 3, 3, 3, 3, 3, 3, 3, 3, 3, 3, 3, 3, 3, 3, 3, 3, 3, 3, 3, 3, 3, 3, 3, 3, 3, 3, 3, 3, 3, 3, 3, 3, 3, 3, 3, 3, 3, 3, 3, 3, 3, 3, 3, 3, 3, 3, 3, 3, 3, 3, 3, 3, 3, 3])
me_wholereartrackaxle.materials.append(mat_wholebodyandhopper_mutedochre)
me_wholereartrackaxle.materials.append(mat_wholerearscreed_deepteal)
me_wholereartrackaxle.materials.append(mat_wholetracksandseat_darkrubber)
me_wholereartrackaxle.materials.append(mat_wholerailsaxlesandarms_restrainedsteel)
me_wholereartrackaxle.update()
me_wholemainchassis = bpy.data.meshes.new('WholeMainChassis')
me_wholemainchassis.from_pydata([(-0.61, 0.825, 0.53), (-0.61, -1.255, 0.53), (0.61, -1.255, 0.53), (0.61, 0.825, 0.53), (-0.61, 0.825, 0.83), (-0.61, -1.255, 0.83), (0.61, -1.255, 0.83), (0.61, 0.825, 0.83)], [], [(2, 1, 0), (0, 3, 2), (4, 5, 6), (6, 7, 4), (1, 2, 6), (1, 6, 5), (2, 3, 7), (2, 7, 6), (3, 0, 4), (3, 4, 7), (0, 1, 5), (0, 5, 4)])
me_wholemainchassis.materials.append(mat_wholebodyandhopper_mutedochre)
me_wholemainchassis.materials.append(mat_wholerearscreed_deepteal)
me_wholemainchassis.materials.append(mat_wholetracksandseat_darkrubber)
me_wholemainchassis.materials.append(mat_wholerailsaxlesandarms_restrainedsteel)
me_wholemainchassis.update()
me_wholefrontflaredreceivinghopper = bpy.data.meshes.new('WholeFrontFlaredReceivingHopper')
me_wholefrontflaredreceivinghopper.from_pydata([(-0.55, -1.505, 0.59), (0.55, -1.505, 0.59), (1.055, -1.895, 1.24), (-1.055, -1.895, 1.24), (0.55, -0.515, 0.59), (1.055, -0.455, 1.24), (-0.55, -0.515, 0.59), (-1.055, -0.455, 1.24), (0.985, -1.825, 1.24), (-0.985, -1.825, 1.24), (0.985, -0.52, 1.24), (-0.985, -0.52, 1.24), (0.485, -1.44, 0.675), (-0.485, -1.44, 0.675), (0.485, -0.58, 0.675), (-0.485, -0.58, 0.675)], [], [(0, 1, 2), (0, 2, 3), (1, 4, 5), (1, 5, 2), (4, 6, 7), (4, 7, 5), (6, 0, 3), (6, 3, 7), (3, 2, 8), (3, 8, 9), (2, 5, 10), (2, 10, 8), (5, 7, 11), (5, 11, 10), (7, 3, 9), (7, 9, 11), (9, 8, 12), (9, 12, 13), (8, 10, 14), (8, 14, 12), (10, 11, 15), (10, 15, 14), (11, 9, 13), (11, 13, 15), (4, 1, 0), (6, 4, 0), (13, 12, 14), (13, 14, 15)])
me_wholefrontflaredreceivinghopper.materials.append(mat_wholebodyandhopper_mutedochre)
me_wholefrontflaredreceivinghopper.materials.append(mat_wholerearscreed_deepteal)
me_wholefrontflaredreceivinghopper.materials.append(mat_wholetracksandseat_darkrubber)
me_wholefrontflaredreceivinghopper.materials.append(mat_wholerailsaxlesandarms_restrainedsteel)
me_wholefrontflaredreceivinghopper.update()
me_wholecentralslopedenginecover = bpy.data.meshes.new('WholeCentralSlopedEngineCover')
me_wholecentralslopedenginecover.from_pydata([(-0.45, -0.465, 1.04), (-0.45, -0.465, 0.79), (-0.45, 0.365, 0.79), (-0.45, 0.365, 1.2), (-0.45, -0.235, 1.2), (0.45, -0.465, 1.04), (0.45, -0.465, 0.79), (0.45, 0.365, 0.79), (0.45, 0.365, 1.2), (0.45, -0.235, 1.2)], [], [(2, 1, 0), (3, 2, 0), (0, 4, 3), (5, 6, 7), (5, 7, 8), (8, 9, 5), (1, 2, 7), (1, 7, 6), (2, 3, 8), (2, 8, 7), (3, 4, 9), (3, 9, 8), (4, 0, 5), (4, 5, 9), (0, 1, 6), (0, 6, 5)])
me_wholecentralslopedenginecover.materials.append(mat_wholebodyandhopper_mutedochre)
me_wholecentralslopedenginecover.materials.append(mat_wholerearscreed_deepteal)
me_wholecentralslopedenginecover.materials.append(mat_wholetracksandseat_darkrubber)
me_wholecentralslopedenginecover.materials.append(mat_wholerailsaxlesandarms_restrainedsteel)
me_wholecentralslopedenginecover.update()
me_wholerearoperatorplatform = bpy.data.meshes.new('WholeRearOperatorPlatform')
me_wholerearoperatorplatform.from_pydata([(-0.78, 1.145, 0.69), (-0.78, 0.375, 0.69), (0.78, 0.375, 0.69), (0.78, 1.145, 0.69), (-0.78, 1.145, 0.81), (-0.78, 0.375, 0.81), (0.78, 0.375, 0.81), (0.78, 1.145, 0.81)], [], [(2, 1, 0), (0, 3, 2), (4, 5, 6), (6, 7, 4), (1, 2, 6), (1, 6, 5), (2, 3, 7), (2, 7, 6), (3, 0, 4), (3, 4, 7), (0, 1, 5), (0, 5, 4)])
me_wholerearoperatorplatform.polygons.foreach_set('material_index', [3, 3, 3, 3, 3, 3, 3, 3, 3, 3, 3, 3])
me_wholerearoperatorplatform.materials.append(mat_wholebodyandhopper_mutedochre)
me_wholerearoperatorplatform.materials.append(mat_wholerearscreed_deepteal)
me_wholerearoperatorplatform.materials.append(mat_wholetracksandseat_darkrubber)
me_wholerearoperatorplatform.materials.append(mat_wholerailsaxlesandarms_restrainedsteel)
me_wholerearoperatorplatform.update()
me_wholeseatpedestal = bpy.data.meshes.new('WholeSeatPedestal')
me_wholeseatpedestal.from_pydata([(-0.1, 0.805, 0.78), (-0.1, 0.605, 0.78), (0.1, 0.605, 0.78), (0.1, 0.805, 0.78), (-0.1, 0.805, 1.12), (-0.1, 0.605, 1.12), (0.1, 0.605, 1.12), (0.1, 0.805, 1.12)], [], [(2, 1, 0), (0, 3, 2), (4, 5, 6), (6, 7, 4), (1, 2, 6), (1, 6, 5), (2, 3, 7), (2, 7, 6), (3, 0, 4), (3, 4, 7), (0, 1, 5), (0, 5, 4)])
me_wholeseatpedestal.polygons.foreach_set('material_index', [3, 3, 3, 3, 3, 3, 3, 3, 3, 3, 3, 3])
me_wholeseatpedestal.materials.append(mat_wholebodyandhopper_mutedochre)
me_wholeseatpedestal.materials.append(mat_wholerearscreed_deepteal)
me_wholeseatpedestal.materials.append(mat_wholetracksandseat_darkrubber)
me_wholeseatpedestal.materials.append(mat_wholerailsaxlesandarms_restrainedsteel)
me_wholeseatpedestal.update()
me_wholeseatcushion = bpy.data.meshes.new('WholeSeatCushion')
me_wholeseatcushion.from_pydata([(-0.24, 0.875, 1.1), (-0.24, 0.505, 1.1), (0.24, 0.505, 1.1), (0.24, 0.875, 1.1), (-0.24, 0.875, 1.19), (-0.24, 0.505, 1.19), (0.24, 0.505, 1.19), (0.24, 0.875, 1.19)], [], [(2, 1, 0), (0, 3, 2), (4, 5, 6), (6, 7, 4), (1, 2, 6), (1, 6, 5), (2, 3, 7), (2, 7, 6), (3, 0, 4), (3, 4, 7), (0, 1, 5), (0, 5, 4)])
me_wholeseatcushion.polygons.foreach_set('material_index', [2, 2, 2, 2, 2, 2, 2, 2, 2, 2, 2, 2])
me_wholeseatcushion.materials.append(mat_wholebodyandhopper_mutedochre)
me_wholeseatcushion.materials.append(mat_wholerearscreed_deepteal)
me_wholeseatcushion.materials.append(mat_wholetracksandseat_darkrubber)
me_wholeseatcushion.materials.append(mat_wholerailsaxlesandarms_restrainedsteel)
me_wholeseatcushion.update()
me_wholeseatback = bpy.data.meshes.new('WholeSeatBack')
me_wholeseatback.from_pydata([(-0.24, 0.835, 1.46), (-0.24, 0.805, 1.16), (-0.24, 0.885, 1.16), (-0.24, 0.935, 1.46), (0.24, 0.835, 1.46), (0.24, 0.805, 1.16), (0.24, 0.885, 1.16), (0.24, 0.935, 1.46)], [], [(2, 1, 0), (0, 3, 2), (4, 5, 6), (6, 7, 4), (1, 2, 6), (1, 6, 5), (2, 3, 7), (2, 7, 6), (3, 0, 4), (3, 4, 7), (0, 1, 5), (0, 5, 4)])
me_wholeseatback.polygons.foreach_set('material_index', [2, 2, 2, 2, 2, 2, 2, 2, 2, 2, 2, 2])
me_wholeseatback.materials.append(mat_wholebodyandhopper_mutedochre)
me_wholeseatback.materials.append(mat_wholerearscreed_deepteal)
me_wholeseatback.materials.append(mat_wholetracksandseat_darkrubber)
me_wholeseatback.materials.append(mat_wholerailsaxlesandarms_restrainedsteel)
me_wholeseatback.update()
me_wholerightslopedcontrolpedestal = bpy.data.meshes.new('WholeRightSlopedControlPedestal')
me_wholerightslopedcontrolpedestal.from_pydata([(0.38, 0.375, 1.32), (0.38, 0.375, 0.79), (0.38, 0.705, 0.79), (0.38, 0.705, 1.27), (0.38, 0.455, 1.39), (0.58, 0.375, 1.32), (0.58, 0.375, 0.79), (0.58, 0.705, 0.79), (0.58, 0.705, 1.27), (0.58, 0.455, 1.39)], [], [(2, 1, 0), (3, 2, 0), (0, 4, 3), (5, 6, 7), (5, 7, 8), (8, 9, 5), (1, 2, 7), (1, 7, 6), (2, 3, 8), (2, 8, 7), (3, 4, 9), (3, 9, 8), (4, 0, 5), (4, 5, 9), (0, 1, 6), (0, 6, 5)])
me_wholerightslopedcontrolpedestal.materials.append(mat_wholebodyandhopper_mutedochre)
me_wholerightslopedcontrolpedestal.materials.append(mat_wholerearscreed_deepteal)
me_wholerightslopedcontrolpedestal.materials.append(mat_wholetracksandseat_darkrubber)
me_wholerightslopedcontrolpedestal.materials.append(mat_wholerailsaxlesandarms_restrainedsteel)
me_wholerightslopedcontrolpedestal.update()
me_wholeleftstationrail = bpy.data.meshes.new('WholeLeftStationRail')
me_wholeleftstationrail.from_pydata([(-0.73, 0.405, 0.76), (-0.73, 0.485, 0.76), (-0.73, 0.485, 1.32), (-0.73, 0.935, 1.32), (-0.73, 0.935, 0.76), (-0.73, 1.015, 0.76), (-0.73, 1.015, 1.4), (-0.73, 0.405, 1.4), (-0.67, 0.405, 0.76), (-0.67, 0.485, 0.76), (-0.67, 0.485, 1.32), (-0.67, 0.935, 1.32), (-0.67, 0.935, 0.76), (-0.67, 1.015, 0.76), (-0.67, 1.015, 1.4), (-0.67, 0.405, 1.4)], [], [(2, 1, 0), (5, 4, 3), (6, 5, 3), (6, 3, 2), (7, 6, 2), (0, 7, 2), (8, 9, 10), (11, 12, 13), (11, 13, 14), (10, 11, 14), (10, 14, 15), (10, 15, 8), (15, 7, 0), (8, 15, 0), (14, 6, 7), (15, 14, 7), (13, 5, 6), (14, 13, 6), (12, 4, 5), (13, 12, 5), (11, 3, 4), (12, 11, 4), (10, 2, 3), (11, 10, 3), (9, 1, 2), (10, 9, 2), (8, 0, 1), (9, 8, 1)])
me_wholeleftstationrail.polygons.foreach_set('material_index', [3, 3, 3, 3, 3, 3, 3, 3, 3, 3, 3, 3, 3, 3, 3, 3, 3, 3, 3, 3, 3, 3, 3, 3, 3, 3, 3, 3])
me_wholeleftstationrail.materials.append(mat_wholebodyandhopper_mutedochre)
me_wholeleftstationrail.materials.append(mat_wholerearscreed_deepteal)
me_wholeleftstationrail.materials.append(mat_wholetracksandseat_darkrubber)
me_wholeleftstationrail.materials.append(mat_wholerailsaxlesandarms_restrainedsteel)
me_wholeleftstationrail.update()
me_wholerightstationrail = bpy.data.meshes.new('WholeRightStationRail')
me_wholerightstationrail.from_pydata([(0.67, 0.405, 0.76), (0.67, 0.485, 0.76), (0.67, 0.485, 1.32), (0.67, 0.935, 1.32), (0.67, 0.935, 0.76), (0.67, 1.015, 0.76), (0.67, 1.015, 1.4), (0.67, 0.405, 1.4), (0.73, 0.405, 0.76), (0.73, 0.485, 0.76), (0.73, 0.485, 1.32), (0.73, 0.935, 1.32), (0.73, 0.935, 0.76), (0.73, 1.015, 0.76), (0.73, 1.015, 1.4), (0.73, 0.405, 1.4)], [], [(2, 1, 0), (5, 4, 3), (6, 5, 3), (6, 3, 2), (7, 6, 2), (0, 7, 2), (8, 9, 10), (11, 12, 13), (11, 13, 14), (10, 11, 14), (10, 14, 15), (10, 15, 8), (15, 7, 0), (8, 15, 0), (14, 6, 7), (15, 14, 7), (13, 5, 6), (14, 13, 6), (12, 4, 5), (13, 12, 5), (11, 3, 4), (12, 11, 4), (10, 2, 3), (11, 10, 3), (9, 1, 2), (10, 9, 2), (8, 0, 1), (9, 8, 1)])
me_wholerightstationrail.polygons.foreach_set('material_index', [3, 3, 3, 3, 3, 3, 3, 3, 3, 3, 3, 3, 3, 3, 3, 3, 3, 3, 3, 3, 3, 3, 3, 3, 3, 3, 3, 3])
me_wholerightstationrail.materials.append(mat_wholebodyandhopper_mutedochre)
me_wholerightstationrail.materials.append(mat_wholerearscreed_deepteal)
me_wholerightstationrail.materials.append(mat_wholetracksandseat_darkrubber)
me_wholerightstationrail.materials.append(mat_wholerailsaxlesandarms_restrainedsteel)
me_wholerightstationrail.update()
me_wholewiderearscreedexterior = bpy.data.meshes.new('WholeWideRearScreedExterior')
me_wholewiderearscreedexterior.from_pydata([(-1.25, 1.405, 0.2), (-1.25, 1.405, 0.1), (-1.25, 1.895, 0.1), (-1.25, 1.895, 0.22), (-1.25, 1.775, 0.29), (-1.25, 1.525, 0.29), (1.25, 1.405, 0.2), (1.25, 1.405, 0.1), (1.25, 1.895, 0.1), (1.25, 1.895, 0.22), (1.25, 1.775, 0.29), (1.25, 1.525, 0.29)], [], [(2, 1, 0), (3, 2, 0), (4, 3, 0), (0, 5, 4), (6, 7, 8), (6, 8, 9), (6, 9, 10), (10, 11, 6), (1, 2, 8), (1, 8, 7), (2, 3, 9), (2, 9, 8), (3, 4, 10), (3, 10, 9), (4, 5, 11), (4, 11, 10), (5, 0, 6), (5, 6, 11), (0, 1, 7), (0, 7, 6)])
me_wholewiderearscreedexterior.polygons.foreach_set('material_index', [1, 1, 1, 1, 1, 1, 1, 1, 1, 1, 1, 1, 1, 1, 1, 1, 1, 1, 1, 1])
me_wholewiderearscreedexterior.materials.append(mat_wholebodyandhopper_mutedochre)
me_wholewiderearscreedexterior.materials.append(mat_wholerearscreed_deepteal)
me_wholewiderearscreedexterior.materials.append(mat_wholetracksandseat_darkrubber)
me_wholewiderearscreedexterior.materials.append(mat_wholerailsaxlesandarms_restrainedsteel)
me_wholewiderearscreedexterior.update()
me_wholeleftreardrawarm = bpy.data.meshes.new('WholeLeftRearDrawArm')
me_wholeleftreardrawarm.from_pydata([(-0.6175, -0.08254, 0.6936), (-0.5025, -0.08254, 0.6936), (-0.5025, -0.1075, 0.5864), (-0.6175, -0.1075, 0.5864), (-0.6175, 1.637, 0.2936), (-0.5025, 1.637, 0.2936), (-0.5025, 1.613, 0.1864), (-0.6175, 1.613, 0.1864)], [], [(2, 1, 0), (3, 2, 0), (4, 5, 6), (4, 6, 7), (0, 1, 5), (0, 5, 4), (1, 2, 6), (1, 6, 5), (2, 3, 7), (2, 7, 6), (3, 0, 4), (3, 4, 7)])
me_wholeleftreardrawarm.polygons.foreach_set('material_index', [3, 3, 3, 3, 3, 3, 3, 3, 3, 3, 3, 3])
me_wholeleftreardrawarm.materials.append(mat_wholebodyandhopper_mutedochre)
me_wholeleftreardrawarm.materials.append(mat_wholerearscreed_deepteal)
me_wholeleftreardrawarm.materials.append(mat_wholetracksandseat_darkrubber)
me_wholeleftreardrawarm.materials.append(mat_wholerailsaxlesandarms_restrainedsteel)
me_wholeleftreardrawarm.update()
me_wholerightreardrawarm = bpy.data.meshes.new('WholeRightRearDrawArm')
me_wholerightreardrawarm.from_pydata([(0.5025, -0.08254, 0.6936), (0.6175, -0.08254, 0.6936), (0.6175, -0.1075, 0.5864), (0.5025, -0.1075, 0.5864), (0.5025, 1.637, 0.2936), (0.6175, 1.637, 0.2936), (0.6175, 1.613, 0.1864), (0.5025, 1.613, 0.1864)], [], [(2, 1, 0), (3, 2, 0), (4, 5, 6), (4, 6, 7), (0, 1, 5), (0, 5, 4), (1, 2, 6), (1, 6, 5), (2, 3, 7), (2, 7, 6), (3, 0, 4), (3, 4, 7)])
me_wholerightreardrawarm.polygons.foreach_set('material_index', [3, 3, 3, 3, 3, 3, 3, 3, 3, 3, 3, 3])
me_wholerightreardrawarm.materials.append(mat_wholebodyandhopper_mutedochre)
me_wholerightreardrawarm.materials.append(mat_wholerearscreed_deepteal)
me_wholerightreardrawarm.materials.append(mat_wholetracksandseat_darkrubber)
me_wholerightreardrawarm.materials.append(mat_wholerailsaxlesandarms_restrainedsteel)
me_wholerightreardrawarm.update()

# ---- objects
ob_onewholefixedfronthopperrearscreedtrackedpaver = bpy.data.objects.new('OneWholeFixedFrontHopperRearScreedTrackedPaver', None)
ob_wholelefttrackloop = bpy.data.objects.new('WholeLeftTrackLoop', me_wholelefttrackloop)
ob_wholeleftinnerrail = bpy.data.objects.new('WholeLeftInnerRail', me_wholeleftinnerrail)
ob_wholeleftfronttrackwheel = bpy.data.objects.new('WholeLeftFrontTrackWheel', me_wholeleftfronttrackwheel)
ob_wholeleftcentretrackwheel = bpy.data.objects.new('WholeLeftCentreTrackWheel', me_wholeleftcentretrackwheel)
ob_wholeleftreartrackwheel = bpy.data.objects.new('WholeLeftRearTrackWheel', me_wholeleftreartrackwheel)
ob_wholerighttrackloop = bpy.data.objects.new('WholeRightTrackLoop', me_wholerighttrackloop)
ob_wholerightinnerrail = bpy.data.objects.new('WholeRightInnerRail', me_wholerightinnerrail)
ob_wholerightfronttrackwheel = bpy.data.objects.new('WholeRightFrontTrackWheel', me_wholerightfronttrackwheel)
ob_wholerightcentretrackwheel = bpy.data.objects.new('WholeRightCentreTrackWheel', me_wholerightcentretrackwheel)
ob_wholerightreartrackwheel = bpy.data.objects.new('WholeRightRearTrackWheel', me_wholerightreartrackwheel)
ob_wholefronttrackaxle = bpy.data.objects.new('WholeFrontTrackAxle', me_wholefronttrackaxle)
ob_wholecentretrackaxle = bpy.data.objects.new('WholeCentreTrackAxle', me_wholecentretrackaxle)
ob_wholereartrackaxle = bpy.data.objects.new('WholeRearTrackAxle', me_wholereartrackaxle)
ob_wholemainchassis = bpy.data.objects.new('WholeMainChassis', me_wholemainchassis)
ob_wholefrontflaredreceivinghopper = bpy.data.objects.new('WholeFrontFlaredReceivingHopper', me_wholefrontflaredreceivinghopper)
ob_wholecentralslopedenginecover = bpy.data.objects.new('WholeCentralSlopedEngineCover', me_wholecentralslopedenginecover)
ob_wholerearoperatorplatform = bpy.data.objects.new('WholeRearOperatorPlatform', me_wholerearoperatorplatform)
ob_wholeseatpedestal = bpy.data.objects.new('WholeSeatPedestal', me_wholeseatpedestal)
ob_wholeseatcushion = bpy.data.objects.new('WholeSeatCushion', me_wholeseatcushion)
ob_wholeseatback = bpy.data.objects.new('WholeSeatBack', me_wholeseatback)
ob_wholerightslopedcontrolpedestal = bpy.data.objects.new('WholeRightSlopedControlPedestal', me_wholerightslopedcontrolpedestal)
ob_wholeleftstationrail = bpy.data.objects.new('WholeLeftStationRail', me_wholeleftstationrail)
ob_wholerightstationrail = bpy.data.objects.new('WholeRightStationRail', me_wholerightstationrail)
ob_wholewiderearscreedexterior = bpy.data.objects.new('WholeWideRearScreedExterior', me_wholewiderearscreedexterior)
ob_wholeleftreardrawarm = bpy.data.objects.new('WholeLeftRearDrawArm', me_wholeleftreardrawarm)
ob_wholerightreardrawarm = bpy.data.objects.new('WholeRightRearDrawArm', me_wholerightreardrawarm)

# ---- transforms, parenting, visibility, modifiers, constraints
ob_onewholefixedfronthopperrearscreedtrackedpaver.location = (0.0, 0.0, 0.0)
ob_wholelefttrackloop.parent = ob_onewholefixedfronthopperrearscreedtrackedpaver
ob_wholelefttrackloop.location = (0.0, 0.0, 0.0)
ob_wholeleftinnerrail.parent = ob_onewholefixedfronthopperrearscreedtrackedpaver
ob_wholeleftinnerrail.location = (0.0, 0.0, 0.0)
ob_wholeleftfronttrackwheel.parent = ob_onewholefixedfronthopperrearscreedtrackedpaver
ob_wholeleftfronttrackwheel.location = (0.0, 0.0, 0.0)
ob_wholeleftcentretrackwheel.parent = ob_onewholefixedfronthopperrearscreedtrackedpaver
ob_wholeleftcentretrackwheel.location = (0.0, 0.0, 0.0)
ob_wholeleftreartrackwheel.parent = ob_onewholefixedfronthopperrearscreedtrackedpaver
ob_wholeleftreartrackwheel.location = (0.0, 0.0, 0.0)
ob_wholerighttrackloop.parent = ob_onewholefixedfronthopperrearscreedtrackedpaver
ob_wholerighttrackloop.location = (0.0, 0.0, 0.0)
ob_wholerightinnerrail.parent = ob_onewholefixedfronthopperrearscreedtrackedpaver
ob_wholerightinnerrail.location = (0.0, 0.0, 0.0)
ob_wholerightfronttrackwheel.parent = ob_onewholefixedfronthopperrearscreedtrackedpaver
ob_wholerightfronttrackwheel.location = (0.0, 0.0, 0.0)
ob_wholerightcentretrackwheel.parent = ob_onewholefixedfronthopperrearscreedtrackedpaver
ob_wholerightcentretrackwheel.location = (0.0, 0.0, 0.0)
ob_wholerightreartrackwheel.parent = ob_onewholefixedfronthopperrearscreedtrackedpaver
ob_wholerightreartrackwheel.location = (0.0, 0.0, 0.0)
ob_wholefronttrackaxle.parent = ob_onewholefixedfronthopperrearscreedtrackedpaver
ob_wholefronttrackaxle.location = (0.0, 0.0, 0.0)
ob_wholecentretrackaxle.parent = ob_onewholefixedfronthopperrearscreedtrackedpaver
ob_wholecentretrackaxle.location = (0.0, 0.0, 0.0)
ob_wholereartrackaxle.parent = ob_onewholefixedfronthopperrearscreedtrackedpaver
ob_wholereartrackaxle.location = (0.0, 0.0, 0.0)
ob_wholemainchassis.parent = ob_onewholefixedfronthopperrearscreedtrackedpaver
ob_wholemainchassis.location = (0.0, 0.0, 0.0)
ob_wholefrontflaredreceivinghopper.parent = ob_onewholefixedfronthopperrearscreedtrackedpaver
ob_wholefrontflaredreceivinghopper.location = (0.0, 0.0, 0.0)
ob_wholecentralslopedenginecover.parent = ob_onewholefixedfronthopperrearscreedtrackedpaver
ob_wholecentralslopedenginecover.location = (0.0, 0.0, 0.0)
ob_wholerearoperatorplatform.parent = ob_onewholefixedfronthopperrearscreedtrackedpaver
ob_wholerearoperatorplatform.location = (0.0, 0.0, 0.0)
ob_wholeseatpedestal.parent = ob_onewholefixedfronthopperrearscreedtrackedpaver
ob_wholeseatpedestal.location = (0.0, 0.0, 0.0)
ob_wholeseatcushion.parent = ob_onewholefixedfronthopperrearscreedtrackedpaver
ob_wholeseatcushion.location = (0.0, 0.0, 0.0)
ob_wholeseatback.parent = ob_onewholefixedfronthopperrearscreedtrackedpaver
ob_wholeseatback.location = (0.0, 0.0, 0.0)
ob_wholerightslopedcontrolpedestal.parent = ob_onewholefixedfronthopperrearscreedtrackedpaver
ob_wholerightslopedcontrolpedestal.location = (0.0, 0.0, 0.0)
ob_wholeleftstationrail.parent = ob_onewholefixedfronthopperrearscreedtrackedpaver
ob_wholeleftstationrail.location = (0.0, 0.0, 0.0)
ob_wholerightstationrail.parent = ob_onewholefixedfronthopperrearscreedtrackedpaver
ob_wholerightstationrail.location = (0.0, 0.0, 0.0)
ob_wholewiderearscreedexterior.parent = ob_onewholefixedfronthopperrearscreedtrackedpaver
ob_wholewiderearscreedexterior.location = (0.0, 0.0, 0.0)
ob_wholeleftreardrawarm.parent = ob_onewholefixedfronthopperrearscreedtrackedpaver
ob_wholeleftreardrawarm.location = (0.0, 0.0, 0.0)
ob_wholerightreardrawarm.parent = ob_onewholefixedfronthopperrearscreedtrackedpaver
ob_wholerightreardrawarm.location = (0.0, 0.0, 0.0)

# ---- collection membership
scene.collection.objects.link(ob_onewholefixedfronthopperrearscreedtrackedpaver)
scene.collection.objects.link(ob_wholelefttrackloop)
scene.collection.objects.link(ob_wholeleftinnerrail)
scene.collection.objects.link(ob_wholeleftfronttrackwheel)
scene.collection.objects.link(ob_wholeleftcentretrackwheel)
scene.collection.objects.link(ob_wholeleftreartrackwheel)
scene.collection.objects.link(ob_wholerighttrackloop)
scene.collection.objects.link(ob_wholerightinnerrail)
scene.collection.objects.link(ob_wholerightfronttrackwheel)
scene.collection.objects.link(ob_wholerightcentretrackwheel)
scene.collection.objects.link(ob_wholerightreartrackwheel)
scene.collection.objects.link(ob_wholefronttrackaxle)
scene.collection.objects.link(ob_wholecentretrackaxle)
scene.collection.objects.link(ob_wholereartrackaxle)
scene.collection.objects.link(ob_wholemainchassis)
scene.collection.objects.link(ob_wholefrontflaredreceivinghopper)
scene.collection.objects.link(ob_wholecentralslopedenginecover)
scene.collection.objects.link(ob_wholerearoperatorplatform)
scene.collection.objects.link(ob_wholeseatpedestal)
scene.collection.objects.link(ob_wholeseatcushion)
scene.collection.objects.link(ob_wholeseatback)
scene.collection.objects.link(ob_wholerightslopedcontrolpedestal)
scene.collection.objects.link(ob_wholeleftstationrail)
scene.collection.objects.link(ob_wholerightstationrail)
scene.collection.objects.link(ob_wholewiderearscreedexterior)
scene.collection.objects.link(ob_wholeleftreardrawarm)
scene.collection.objects.link(ob_wholerightreardrawarm)

# ---- scene / render settings (as saved in the file)
scene.frame_start = 1; scene.frame_end = 250; scene.frame_set(1)
scene.render.engine = 'CYCLES'
scene.render.use_compositing = False
scene.cycles.use_denoising = False
scene.cycles.samples = 128
scene.cycles.use_adaptive_sampling = False
scene.cycles.seed = 17
bpy.context.view_layer.update()

# ---- added for rendering (the .blend has no active camera and no usable light): camera, sun
cam_auto = bpy.data.cameras.new('AutoCamera')
cam_auto.lens = 50.0
cam_auto.sensor_width = 36.0
cam_auto.clip_end = 1000.0
ob_auto_camera = bpy.data.objects.new('AutoCamera', cam_auto)
scene.collection.objects.link(ob_auto_camera)
ob_auto_camera.location = (4.41262, -5.29515, 4.2601)
ob_auto_camera.rotation_euler = (1.09748, -7.21219e-08, 0.694738)
scene.camera = ob_auto_camera
light_auto_sun = bpy.data.lights.new('AutoSun', 'SUN')
light_auto_sun.energy = 3.0
light_auto_sun.angle = 0.0523599
ob_auto_sun = bpy.data.objects.new('AutoSun', light_auto_sun)
scene.collection.objects.link(ob_auto_sun)
ob_auto_sun.rotation_euler = (0.872665, 0.174533, 0.523599)
bpy.context.view_layer.update()
